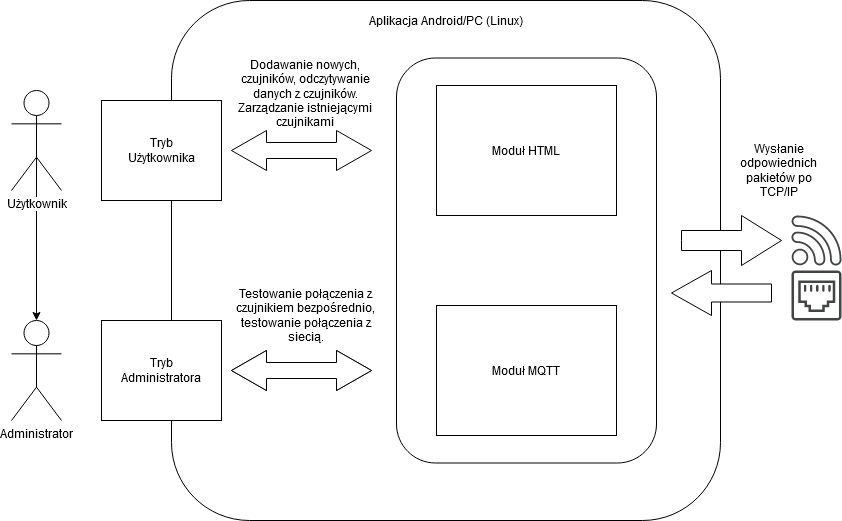

The diagram above was exported from draw.io. Its source (the exported page's mxGraphModel, read from the mxfile embedded in the PNG):
<mxGraphModel dx="1422" dy="843" grid="1" gridSize="10" guides="1" tooltips="1" connect="1" arrows="1" fold="1" page="1" pageScale="1" pageWidth="827" pageHeight="1169" math="0" shadow="0">
  <root>
    <mxCell id="0" />
    <mxCell id="1" parent="0" />
    <mxCell id="ZP9OUVd_exvVOZTdiB5u-1" value="" style="rounded=0;whiteSpace=wrap;html=1;" vertex="1" parent="1">
      <mxGeometry x="690" y="620" width="120" height="60" as="geometry" />
    </mxCell>
    <mxCell id="ZP9OUVd_exvVOZTdiB5u-2" value="" style="rounded=1;whiteSpace=wrap;html=1;" vertex="1" parent="1">
      <mxGeometry x="600" y="280" width="549" height="520" as="geometry" />
    </mxCell>
    <mxCell id="ZP9OUVd_exvVOZTdiB5u-3" value="Aplikacja Android/PC (Linux)" style="text;html=1;strokeColor=none;fillColor=none;align=center;verticalAlign=middle;whiteSpace=wrap;rounded=0;" vertex="1" parent="1">
      <mxGeometry x="777.5" y="290" width="194" height="20" as="geometry" />
    </mxCell>
    <mxCell id="ZP9OUVd_exvVOZTdiB5u-4" style="edgeStyle=orthogonalEdgeStyle;rounded=0;orthogonalLoop=1;jettySize=auto;html=1;exitX=0.5;exitY=0.5;exitDx=0;exitDy=0;exitPerimeter=0;entryX=0.5;entryY=0;entryDx=0;entryDy=0;entryPerimeter=0;" edge="1" parent="1" source="ZP9OUVd_exvVOZTdiB5u-5" target="ZP9OUVd_exvVOZTdiB5u-6">
      <mxGeometry relative="1" as="geometry" />
    </mxCell>
    <mxCell id="ZP9OUVd_exvVOZTdiB5u-5" value="Użytkownik" style="shape=umlActor;verticalLabelPosition=bottom;labelBackgroundColor=#ffffff;verticalAlign=top;html=1;outlineConnect=0;" vertex="1" parent="1">
      <mxGeometry x="440" y="370" width="50" height="100" as="geometry" />
    </mxCell>
    <mxCell id="ZP9OUVd_exvVOZTdiB5u-6" value="Administrator" style="shape=umlActor;verticalLabelPosition=bottom;labelBackgroundColor=#ffffff;verticalAlign=top;html=1;outlineConnect=0;" vertex="1" parent="1">
      <mxGeometry x="440" y="600" width="50" height="100" as="geometry" />
    </mxCell>
    <mxCell id="ZP9OUVd_exvVOZTdiB5u-7" value="" style="rounded=0;whiteSpace=wrap;html=1;" vertex="1" parent="1">
      <mxGeometry x="530" y="600" width="120" height="100" as="geometry" />
    </mxCell>
    <mxCell id="ZP9OUVd_exvVOZTdiB5u-8" value="" style="rounded=0;whiteSpace=wrap;html=1;" vertex="1" parent="1">
      <mxGeometry x="530" y="380" width="120" height="100" as="geometry" />
    </mxCell>
    <mxCell id="ZP9OUVd_exvVOZTdiB5u-9" value="Tryb Administratora" style="text;html=1;strokeColor=none;fillColor=none;align=center;verticalAlign=middle;whiteSpace=wrap;rounded=0;" vertex="1" parent="1">
      <mxGeometry x="560" y="640" width="60" height="20" as="geometry" />
    </mxCell>
    <mxCell id="ZP9OUVd_exvVOZTdiB5u-10" value="Tryb Użytkownika" style="text;html=1;strokeColor=none;fillColor=none;align=center;verticalAlign=middle;whiteSpace=wrap;rounded=0;" vertex="1" parent="1">
      <mxGeometry x="565" y="420" width="50" height="20" as="geometry" />
    </mxCell>
    <mxCell id="ZP9OUVd_exvVOZTdiB5u-11" value="" style="html=1;shadow=0;dashed=0;align=center;verticalAlign=middle;shape=mxgraph.arrows2.twoWayArrow;dy=0.6;dx=35;" vertex="1" parent="1">
      <mxGeometry x="660" y="630" width="140" height="40" as="geometry" />
    </mxCell>
    <mxCell id="ZP9OUVd_exvVOZTdiB5u-12" value="" style="html=1;shadow=0;dashed=0;align=center;verticalAlign=middle;shape=mxgraph.arrows2.twoWayArrow;dy=0.6;dx=35;" vertex="1" parent="1">
      <mxGeometry x="660" y="630" width="140" height="40" as="geometry" />
    </mxCell>
    <mxCell id="ZP9OUVd_exvVOZTdiB5u-13" value="" style="html=1;shadow=0;dashed=0;align=center;verticalAlign=middle;shape=mxgraph.arrows2.twoWayArrow;dy=0.6;dx=35;" vertex="1" parent="1">
      <mxGeometry x="660" y="410" width="140" height="40" as="geometry" />
    </mxCell>
    <mxCell id="ZP9OUVd_exvVOZTdiB5u-14" value="Dodawanie nowych, czujników, odczytywanie danych z czujników. Zarządzanie istniejącymi czujnikami" style="text;html=1;strokeColor=none;fillColor=none;align=center;verticalAlign=middle;whiteSpace=wrap;rounded=0;" vertex="1" parent="1">
      <mxGeometry x="650" y="325" width="167.5" height="95" as="geometry" />
    </mxCell>
    <mxCell id="ZP9OUVd_exvVOZTdiB5u-15" value="" style="rounded=1;whiteSpace=wrap;html=1;" vertex="1" parent="1">
      <mxGeometry x="825" y="337.5" width="260" height="405" as="geometry" />
    </mxCell>
    <mxCell id="ZP9OUVd_exvVOZTdiB5u-16" value="" style="rounded=0;whiteSpace=wrap;html=1;" vertex="1" parent="1">
      <mxGeometry x="865" y="365" width="180" height="130" as="geometry" />
    </mxCell>
    <mxCell id="ZP9OUVd_exvVOZTdiB5u-17" value="" style="rounded=0;whiteSpace=wrap;html=1;" vertex="1" parent="1">
      <mxGeometry x="865" y="585" width="180" height="130" as="geometry" />
    </mxCell>
    <mxCell id="ZP9OUVd_exvVOZTdiB5u-18" value="Moduł MQTT" style="text;html=1;strokeColor=none;fillColor=none;align=center;verticalAlign=middle;whiteSpace=wrap;rounded=0;" vertex="1" parent="1">
      <mxGeometry x="920" y="640" width="70" height="20" as="geometry" />
    </mxCell>
    <mxCell id="ZP9OUVd_exvVOZTdiB5u-19" value="Moduł HTML" style="text;html=1;strokeColor=none;fillColor=none;align=center;verticalAlign=middle;whiteSpace=wrap;rounded=0;" vertex="1" parent="1">
      <mxGeometry x="910" y="405" width="90" height="50" as="geometry" />
    </mxCell>
    <mxCell id="ZP9OUVd_exvVOZTdiB5u-20" value="" style="html=1;shadow=0;dashed=0;align=center;verticalAlign=middle;shape=mxgraph.arrows2.arrow;dy=0.6;dx=40;notch=0;" vertex="1" parent="1">
      <mxGeometry x="1110" y="495" width="100" height="50" as="geometry" />
    </mxCell>
    <mxCell id="ZP9OUVd_exvVOZTdiB5u-21" value="" style="html=1;shadow=0;dashed=0;align=center;verticalAlign=middle;shape=mxgraph.arrows2.arrow;dy=0.6;dx=40;flipH=1;notch=0;" vertex="1" parent="1">
      <mxGeometry x="1100" y="550" width="100" height="45" as="geometry" />
    </mxCell>
    <mxCell id="ZP9OUVd_exvVOZTdiB5u-22" value="Wysłanie odpowiednich pakietów po TCP/IP" style="text;html=1;strokeColor=none;fillColor=none;align=center;verticalAlign=middle;whiteSpace=wrap;rounded=0;" vertex="1" parent="1">
      <mxGeometry x="1160" y="420" width="95" height="60" as="geometry" />
    </mxCell>
    <mxCell id="ZP9OUVd_exvVOZTdiB5u-23" value="" style="pointerEvents=1;shadow=0;dashed=0;html=1;strokeColor=none;fillColor=#434445;aspect=fixed;labelPosition=center;verticalLabelPosition=bottom;verticalAlign=top;align=center;outlineConnect=0;shape=mxgraph.vvd.wi_fi;" vertex="1" parent="1">
      <mxGeometry x="1220" y="495" width="50" height="50" as="geometry" />
    </mxCell>
    <mxCell id="ZP9OUVd_exvVOZTdiB5u-24" value="" style="pointerEvents=1;shadow=0;dashed=0;html=1;strokeColor=none;fillColor=#434445;aspect=fixed;labelPosition=center;verticalLabelPosition=bottom;verticalAlign=top;align=center;outlineConnect=0;shape=mxgraph.vvd.ethernet_port;" vertex="1" parent="1">
      <mxGeometry x="1220" y="550" width="50" height="50" as="geometry" />
    </mxCell>
    <mxCell id="ZP9OUVd_exvVOZTdiB5u-25" value="Testowanie połączenia z czujnikiem bezpośrednio, testowanie połączenia z siecią." style="text;html=1;strokeColor=none;fillColor=none;align=center;verticalAlign=middle;whiteSpace=wrap;rounded=0;" vertex="1" parent="1">
      <mxGeometry x="650" y="585" width="168.75" height="20" as="geometry" />
    </mxCell>
  </root>
</mxGraphModel>